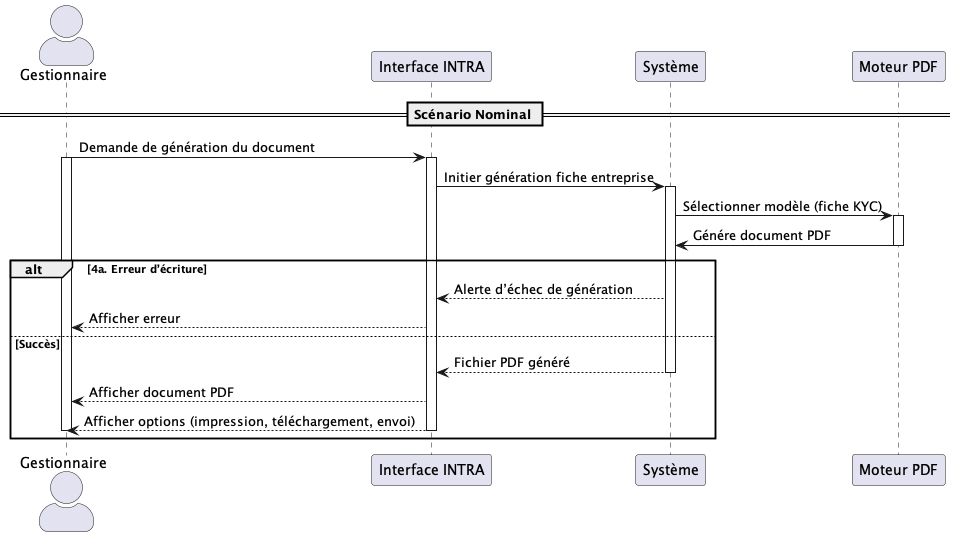

The diagram above was rendered by PlantUML. Its source (embedded in the PNG):
@startuml UC010
skinparam actorStyle awesome

actor "Gestionnaire" as Gestionnaire
participant "Interface INTRA" as INTRA
participant "Système" as System
participant "Moteur PDF" as PDFEngine

== Scénario Nominal ==
Gestionnaire -> INTRA : Demande de génération du document
activate Gestionnaire
activate INTRA
INTRA -> System : Initier génération fiche entreprise
activate System
System -> PDFEngine : Sélectionner modèle (fiche KYC)
activate PDFEngine
PDFEngine -> System : Génére document PDF
deactivate PDFEngine
alt 4a. Erreur d’écriture
    System --> INTRA : Alerte d’échec de génération
    INTRA --> Gestionnaire : Afficher erreur
else Succès
    System --> INTRA : Fichier PDF généré
    deactivate System
    INTRA --> Gestionnaire : Afficher document PDF
    INTRA --> Gestionnaire : Afficher options (impression, téléchargement, envoi)
    deactivate INTRA
    deactivate Gestionnaire
end
@enduml